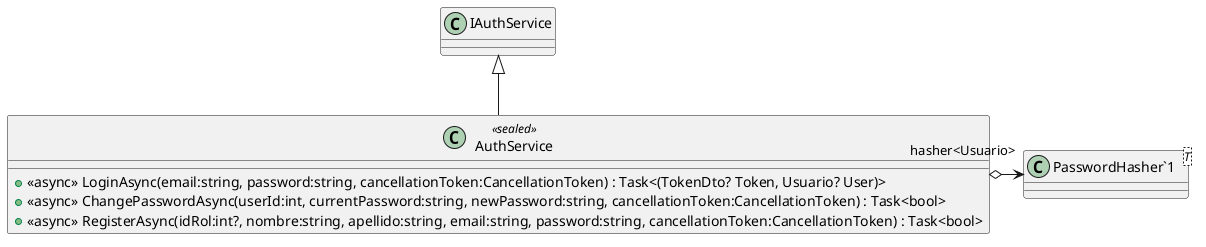

The diagram above was rendered by PlantUML. Its source (embedded in the PNG):
@startuml
class AuthService <<sealed>> {
    + <<async>> LoginAsync(email:string, password:string, cancellationToken:CancellationToken) : Task<(TokenDto? Token, Usuario? User)>
    + <<async>> ChangePasswordAsync(userId:int, currentPassword:string, newPassword:string, cancellationToken:CancellationToken) : Task<bool>
    + <<async>> RegisterAsync(idRol:int?, nombre:string, apellido:string, email:string, password:string, cancellationToken:CancellationToken) : Task<bool>
}
class "PasswordHasher`1"<T> {
}
IAuthService <|-- AuthService
AuthService o-> "hasher<Usuario>" "PasswordHasher`1"
@enduml